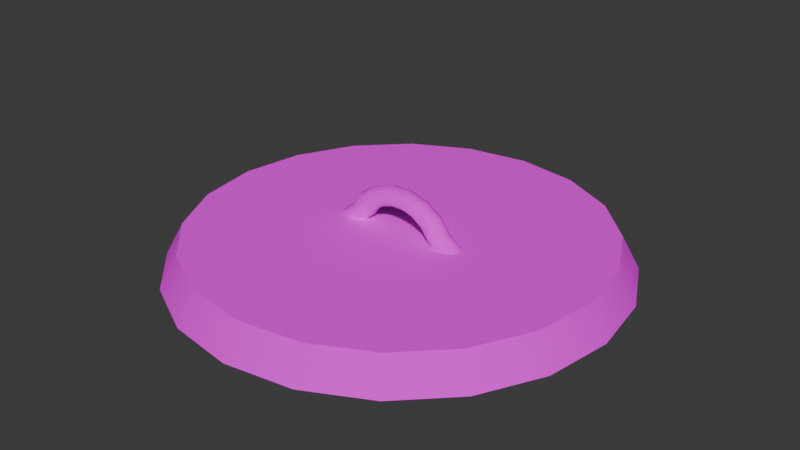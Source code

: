 # Source: shield.blend  (saved by Blender 5.3.31; exported with 4.5.12 LTS)
import bpy
from mathutils import Matrix  # noqa: F401  (used for matrix-valued properties, if any)

bpy.ops.wm.read_factory_settings(use_empty=True)
scene = bpy.context.scene
scene.name = 'Scene'

# ---- collections
col_collection = bpy.data.collections.new('Collection'); scene.collection.children.link(col_collection)

# ---- images (referenced by path relative to the original .blend; pixels are not part of the script)
import os
ASSET_DIR = os.environ.get("B2B_ASSET_DIR", "")  # directory of the original .blend (textures are referenced by path, not embedded)
HERE = os.path.dirname(os.path.abspath(__file__))  # packed textures are extracted next to this script under _unpacked/

def load_image(name, relpath, width, height, colorspace="sRGB"):
    """Load a texture the original file referenced (path relative to the .blend, or extracted next to this script)."""
    p = next((c for c in (os.path.join(HERE, relpath), os.path.join(ASSET_DIR, relpath)) if relpath and os.path.exists(c)), "")
    if p:
        img = bpy.data.images.load(p, check_existing=True)
        img.name = name
    else:  # same state as the original file: an image datablock whose file is absent (Cycles renders it pink)
        img = bpy.data.images.new(name, width, height)
        img.source = "FILE"
        img.filepath = "//" + (relpath or name)
    img.colorspace_settings.name = colorspace
    return img
img_barrel_lid_barell_lid_mat_albedotransparency_png = load_image('Barrel_Lid_Barell_Lid_Mat_AlbedoTransparency.png', 'Barrel_Lid_Barell_Lid_Mat_AlbedoTransparency.png', 1024, 1024, 'sRGB')

# ---- materials (node trees are filled in below, after node groups)
mat_barell_lid_mat = bpy.data.materials.new('Barell_Lid_Mat')
mat_barell_lid_mat.diffuse_color = (0.5, 0.5, 0.5, 1.0)
mat_barell_lid_mat.roughness = 0.5

# ---- material node trees
mat_barell_lid_mat.use_nodes = True; mat_barell_lid_mat.node_tree.nodes.clear()
_N = mat_barell_lid_mat.node_tree.nodes; _L = mat_barell_lid_mat.node_tree.links
n0 = _N.new('ShaderNodeBsdfPrincipled'); n0.name = 'Principled BSDF'; n0.location = (0, 300)
n0.inputs[1].default_value = 0.3
n0.inputs[2].default_value = 1.0
n0.inputs[10].default_value = 0.005
n0.inputs[27].default_value = (0.0, 0.0, 0.0, 1.0)
n0.inputs[28].default_value = 1.0
n1 = _N.new('ShaderNodeOutputMaterial'); n1.name = 'Material Output'; n1.location = (280, 300)
n2 = _N.new('ShaderNodeTexImage'); n2.name = 'Image Texture'; n2.location = (-292, 282)
n2.image = img_barrel_lid_barell_lid_mat_albedotransparency_png
_L.new(n0.outputs[0], n1.inputs[0])
_L.new(n2.outputs[0], n0.inputs[0])
n1.is_active_output = True

# ---- world
world_world = bpy.data.worlds.new('World'); scene.world = world_world
world_world.use_nodes = True; world_world.node_tree.nodes.clear()
_N = world_world.node_tree.nodes; _L = world_world.node_tree.links
n0 = _N.new('ShaderNodeOutputWorld'); n0.name = 'World Output'; n0.location = (200, 100)
n1 = _N.new('ShaderNodeBackground'); n1.name = 'Background'; n1.location = (-200, 100)
n1.inputs[0].default_value = (0.05088, 0.05088, 0.05088, 1.0)
_L.new(n1.outputs[0], n0.inputs[0])
n0.is_active_output = True
world_world.color = (0.05088, 0.05088, 0.05088)
world_world.sun_shadow_jitter_overblur = 0.0

# ---- meshes
me_torus = bpy.data.meshes.new('Torus')
me_torus.from_pydata([(0.385, -4.475e-09, 1.071e-10), (0.3666, -4.475e-09, 0.07477), (0.32, -4.475e-09, 0.1146), (0.2669, -4.475e-09, 0.1007), (0.2323, -4.475e-09, 0.03979), (0.2323, -4.475e-09, -0.03979), (0.2669, -4.475e-09, -0.1007), (0.32, -4.475e-09, -0.1146), (0.3666, -4.475e-09, -0.07477), (0.2799, 0.1505, 0.0), (0.2665, 0.1433, 0.05785), (0.2326, 0.1251, 0.08863), (0.194, 0.1043, 0.07794), (0.1689, 0.09078, 0.03078), (0.1689, 0.09078, -0.03078), (0.194, 0.1043, -0.07794), (0.2326, 0.1251, -0.08863), (0.2665, 0.1433, -0.05785), (0.2282, 0.2828, 0.0), (0.2173, 0.2693, 0.05785), (0.1896, 0.235, 0.08863), (0.1582, 0.1961, 0.07794), (0.1377, 0.1706, 0.03078), (0.1377, 0.1706, -0.03078), (0.1582, 0.1961, -0.07794), (0.1896, 0.235, -0.08863), (0.2173, 0.2693, -0.05785), (0.1489, 0.3811, 0.0), (0.1418, 0.3628, 0.05785), (0.1238, 0.3166, 0.08863), (0.1032, 0.2641, 0.07794), (0.08985, 0.2299, 0.03078), (0.08985, 0.2299, -0.03078), (0.1032, 0.2641, -0.07794), (0.1238, 0.3166, -0.08863), (0.1418, 0.3628, -0.05785), (0.05173, 0.4333, 0.0), (0.04925, 0.4126, 0.05785), (0.04299, 0.3601, 0.08863), (0.03586, 0.3004, 0.07794), (0.03121, 0.2614, 0.03078), (0.03121, 0.2614, -0.03078), (0.03586, 0.3004, -0.07794), (0.04299, 0.3601, -0.08863), (0.04925, 0.4126, -0.05785), (-0.05173, 0.4333, 0.0), (-0.04925, 0.4126, 0.05785), (-0.04299, 0.3601, 0.08863), (-0.03586, 0.3004, 0.07794), (-0.03121, 0.2614, 0.03078), (-0.03121, 0.2614, -0.03078), (-0.03586, 0.3004, -0.07794), (-0.04299, 0.3601, -0.08863), (-0.04925, 0.4126, -0.05785), (-0.1489, 0.3811, 0.0), (-0.1418, 0.3628, 0.05785), (-0.1238, 0.3166, 0.08863), (-0.1032, 0.2641, 0.07794), (-0.08985, 0.2299, 0.03078), (-0.08985, 0.2299, -0.03078), (-0.1032, 0.2641, -0.07794), (-0.1238, 0.3166, -0.08863), (-0.1418, 0.3628, -0.05785), (-0.2282, 0.2828, 0.0), (-0.2173, 0.2693, 0.05785), (-0.1896, 0.235, 0.08863), (-0.1582, 0.1961, 0.07794), (-0.1377, 0.1706, 0.03078), (-0.1377, 0.1706, -0.03078), (-0.1582, 0.1961, -0.07794), (-0.1896, 0.235, -0.08863), (-0.2173, 0.2693, -0.05785), (-0.2799, 0.1505, 0.0), (-0.2665, 0.1433, 0.05785), (-0.2326, 0.1251, 0.08863), (-0.194, 0.1043, 0.07794), (-0.1689, 0.09078, 0.03078), (-0.1689, 0.09078, -0.03078), (-0.194, 0.1043, -0.07794), (-0.2326, 0.1251, -0.08863), (-0.2665, 0.1433, -0.05785), (-0.385, 4.524e-08, 1.071e-10), (-0.3666, 4.286e-08, 0.07477), (-0.32, 3.684e-08, 0.1146), (-0.2669, 2.999e-08, 0.1007), (-0.2323, 2.552e-08, 0.03979), (-0.2323, 2.552e-08, -0.03979), (-0.2669, 2.999e-08, -0.1007), (-0.32, 3.684e-08, -0.1146), (-0.3666, 4.286e-08, -0.07477)], [], [(0, 9, 10, 1), (1, 10, 11, 2), (2, 11, 12, 3), (3, 12, 13, 4), (4, 13, 14, 5), (5, 14, 15, 6), (6, 15, 16, 7), (7, 16, 17, 8), (8, 17, 9, 0), (9, 18, 19, 10), (10, 19, 20, 11), (11, 20, 21, 12), (12, 21, 22, 13), (13, 22, 23, 14), (14, 23, 24, 15), (15, 24, 25, 16), (16, 25, 26, 17), (17, 26, 18, 9), (18, 27, 28, 19), (19, 28, 29, 20), (20, 29, 30, 21), (21, 30, 31, 22), (22, 31, 32, 23), (23, 32, 33, 24), (24, 33, 34, 25), (25, 34, 35, 26), (26, 35, 27, 18), (27, 36, 37, 28), (28, 37, 38, 29), (29, 38, 39, 30), (30, 39, 40, 31), (31, 40, 41, 32), (32, 41, 42, 33), (33, 42, 43, 34), (34, 43, 44, 35), (35, 44, 36, 27), (36, 45, 46, 37), (37, 46, 47, 38), (38, 47, 48, 39), (39, 48, 49, 40), (40, 49, 50, 41), (41, 50, 51, 42), (42, 51, 52, 43), (43, 52, 53, 44), (44, 53, 45, 36), (45, 54, 55, 46), (46, 55, 56, 47), (47, 56, 57, 48), (48, 57, 58, 49), (49, 58, 59, 50), (50, 59, 60, 51), (51, 60, 61, 52), (52, 61, 62, 53), (53, 62, 54, 45), (54, 63, 64, 55), (55, 64, 65, 56), (56, 65, 66, 57), (57, 66, 67, 58), (58, 67, 68, 59), (59, 68, 69, 60), (60, 69, 70, 61), (61, 70, 71, 62), (62, 71, 63, 54), (63, 72, 73, 64), (64, 73, 74, 65), (65, 74, 75, 66), (66, 75, 76, 67), (67, 76, 77, 68), (68, 77, 78, 69), (69, 78, 79, 70), (70, 79, 80, 71), (71, 80, 72, 63), (72, 81, 82, 73), (73, 82, 83, 74), (74, 83, 84, 75), (75, 84, 85, 76), (76, 85, 86, 77), (77, 86, 87, 78), (78, 87, 88, 79), (79, 88, 89, 80), (80, 89, 81, 72)])
me_torus.polygons.foreach_set('use_smooth', [True] * 81)
_uv = me_torus.uv_layers.new(name='UVMap')
_uv.uv.foreach_set('vector', [0.6946, 0.6467, 0.6966, 0.6467, 0.6966, 0.6506, 0.6946, 0.6506, 0.6946, 0.6506, 0.6966, 0.6506, 0.6966, 0.6546, 0.6946, 0.6546, 0.6946, 0.6546, 0.6966, 0.6546, 0.6966, 0.6585, 0.6946, 0.6585, 0.6946, 0.6585, 0.6966, 0.6585, 0.6966, 0.6624, 0.6946, 0.6624, 0.6946, 0.6271, 0.6966, 0.6271, 0.6966, 0.631, 0.6946, 0.631, 0.6946, 0.631, 0.6966, 0.631, 0.6966, 0.6349, 0.6946, 0.6349, 0.6946, 0.6349, 0.6966, 0.6349, 0.6966, 0.6389, 0.6946, 0.6389, 0.6946, 0.6389, 0.6966, 0.6389, 0.6966, 0.6428, 0.6946, 0.6428, 0.6946, 0.6428, 0.6966, 0.6428, 0.6966, 0.6467, 0.6946, 0.6467, 0.6966, 0.6467, 0.6986, 0.6467, 0.6986, 0.6506, 0.6966, 0.6506, 0.6966, 0.6506, 0.6986, 0.6506, 0.6986, 0.6546, 0.6966, 0.6546, 0.6966, 0.6546, 0.6986, 0.6546, 0.6986, 0.6585, 0.6966, 0.6585, 0.6966, 0.6585, 0.6986, 0.6585, 0.6986, 0.6624, 0.6966, 0.6624, 0.6966, 0.6271, 0.6986, 0.6271, 0.6986, 0.631, 0.6966, 0.631, 0.6966, 0.631, 0.6986, 0.631, 0.6986, 0.6349, 0.6966, 0.6349, 0.6966, 0.6349, 0.6986, 0.6349, 0.6986, 0.6389, 0.6966, 0.6389, 0.6966, 0.6389, 0.6986, 0.6389, 0.6986, 0.6428, 0.6966, 0.6428, 0.6966, 0.6428, 0.6986, 0.6428, 0.6986, 0.6467, 0.6966, 0.6467, 0.6986, 0.6467, 0.7005, 0.6467, 0.7005, 0.6506, 0.6986, 0.6506, 0.6986, 0.6506, 0.7005, 0.6506, 0.7005, 0.6546, 0.6986, 0.6546, 0.6986, 0.6546, 0.7005, 0.6546, 0.7005, 0.6585, 0.6986, 0.6585, 0.6986, 0.6585, 0.7005, 0.6585, 0.7005, 0.6624, 0.6986, 0.6624, 0.6986, 0.6271, 0.7005, 0.6271, 0.7005, 0.631, 0.6986, 0.631, 0.6986, 0.631, 0.7005, 0.631, 0.7005, 0.6349, 0.6986, 0.6349, 0.6986, 0.6349, 0.7005, 0.6349, 0.7005, 0.6389, 0.6986, 0.6389, 0.6986, 0.6389, 0.7005, 0.6389, 0.7005, 0.6428, 0.6986, 0.6428, 0.6986, 0.6428, 0.7005, 0.6428, 0.7005, 0.6467, 0.6986, 0.6467, 0.7005, 0.6467, 0.7025, 0.6467, 0.7025, 0.6506, 0.7005, 0.6506, 0.7005, 0.6506, 0.7025, 0.6506, 0.7025, 0.6546, 0.7005, 0.6546, 0.7005, 0.6546, 0.7025, 0.6546, 0.7025, 0.6585, 0.7005, 0.6585, 0.7005, 0.6585, 0.7025, 0.6585, 0.7025, 0.6624, 0.7005, 0.6624, 0.7005, 0.6271, 0.7025, 0.6271, 0.7025, 0.631, 0.7005, 0.631, 0.7005, 0.631, 0.7025, 0.631, 0.7025, 0.6349, 0.7005, 0.6349, 0.7005, 0.6349, 0.7025, 0.6349, 0.7025, 0.6389, 0.7005, 0.6389, 0.7005, 0.6389, 0.7025, 0.6389, 0.7025, 0.6428, 0.7005, 0.6428, 0.7005, 0.6428, 0.7025, 0.6428, 0.7025, 0.6467, 0.7005, 0.6467, 0.7025, 0.6467, 0.7045, 0.6467, 0.7045, 0.6506, 0.7025, 0.6506, 0.7025, 0.6506, 0.7045, 0.6506, 0.7045, 0.6546, 0.7025, 0.6546, 0.7025, 0.6546, 0.7045, 0.6546, 0.7045, 0.6585, 0.7025, 0.6585, 0.7025, 0.6585, 0.7045, 0.6585, 0.7045, 0.6624, 0.7025, 0.6624, 0.7025, 0.6271, 0.7045, 0.6271, 0.7045, 0.631, 0.7025, 0.631, 0.7025, 0.631, 0.7045, 0.631, 0.7045, 0.6349, 0.7025, 0.6349, 0.7025, 0.6349, 0.7045, 0.6349, 0.7045, 0.6389, 0.7025, 0.6389, 0.7025, 0.6389, 0.7045, 0.6389, 0.7045, 0.6428, 0.7025, 0.6428, 0.7025, 0.6428, 0.7045, 0.6428, 0.7045, 0.6467, 0.7025, 0.6467, 0.7045, 0.6467, 0.7064, 0.6467, 0.7064, 0.6506, 0.7045, 0.6506, 0.7045, 0.6506, 0.7064, 0.6506, 0.7064, 0.6546, 0.7045, 0.6546, 0.7045, 0.6546, 0.7064, 0.6546, 0.7064, 0.6585, 0.7045, 0.6585, 0.7045, 0.6585, 0.7064, 0.6585, 0.7064, 0.6624, 0.7045, 0.6624, 0.7045, 0.6271, 0.7064, 0.6271, 0.7064, 0.631, 0.7045, 0.631, 0.7045, 0.631, 0.7064, 0.631, 0.7064, 0.6349, 0.7045, 0.6349, 0.7045, 0.6349, 0.7064, 0.6349, 0.7064, 0.6389, 0.7045, 0.6389, 0.7045, 0.6389, 0.7064, 0.6389, 0.7064, 0.6428, 0.7045, 0.6428, 0.7045, 0.6428, 0.7064, 0.6428, 0.7064, 0.6467, 0.7045, 0.6467, 0.7064, 0.6467, 0.7084, 0.6467, 0.7084, 0.6506, 0.7064, 0.6506, 0.7064, 0.6506, 0.7084, 0.6506, 0.7084, 0.6546, 0.7064, 0.6546, 0.7064, 0.6546, 0.7084, 0.6546, 0.7084, 0.6585, 0.7064, 0.6585, 0.7064, 0.6585, 0.7084, 0.6585, 0.7084, 0.6624, 0.7064, 0.6624, 0.7064, 0.6271, 0.7084, 0.6271, 0.7084, 0.631, 0.7064, 0.631, 0.7064, 0.631, 0.7084, 0.631, 0.7084, 0.6349, 0.7064, 0.6349, 0.7064, 0.6349, 0.7084, 0.6349, 0.7084, 0.6389, 0.7064, 0.6389, 0.7064, 0.6389, 0.7084, 0.6389, 0.7084, 0.6428, 0.7064, 0.6428, 0.7064, 0.6428, 0.7084, 0.6428, 0.7084, 0.6467, 0.7064, 0.6467, 0.7084, 0.6467, 0.7103, 0.6467, 0.7103, 0.6506, 0.7084, 0.6506, 0.7084, 0.6506, 0.7103, 0.6506, 0.7103, 0.6546, 0.7084, 0.6546, 0.7084, 0.6546, 0.7103, 0.6546, 0.7103, 0.6585, 0.7084, 0.6585, 0.7084, 0.6585, 0.7103, 0.6585, 0.7103, 0.6624, 0.7084, 0.6624, 0.7084, 0.6271, 0.7103, 0.6271, 0.7103, 0.631, 0.7084, 0.631, 0.7084, 0.631, 0.7103, 0.631, 0.7103, 0.6349, 0.7084, 0.6349, 0.7084, 0.6349, 0.7103, 0.6349, 0.7103, 0.6389, 0.7084, 0.6389, 0.7084, 0.6389, 0.7103, 0.6389, 0.7103, 0.6428, 0.7084, 0.6428, 0.7084, 0.6428, 0.7103, 0.6428, 0.7103, 0.6467, 0.7084, 0.6467, 0.7103, 0.6467, 0.7123, 0.6467, 0.7123, 0.6506, 0.7103, 0.6506, 0.7103, 0.6506, 0.7123, 0.6506, 0.7123, 0.6546, 0.7103, 0.6546, 0.7103, 0.6546, 0.7123, 0.6546, 0.7123, 0.6585, 0.7103, 0.6585, 0.7103, 0.6585, 0.7123, 0.6585, 0.7123, 0.6624, 0.7103, 0.6624, 0.7103, 0.6271, 0.7123, 0.6271, 0.7123, 0.631, 0.7103, 0.631, 0.7103, 0.631, 0.7123, 0.631, 0.7123, 0.6349, 0.7103, 0.6349, 0.7103, 0.6349, 0.7123, 0.6349, 0.7123, 0.6389, 0.7103, 0.6389, 0.7103, 0.6389, 0.7123, 0.6389, 0.7123, 0.6428, 0.7103, 0.6428, 0.7103, 0.6428, 0.7123, 0.6428, 0.7123, 0.6467, 0.7103, 0.6467])
me_torus.materials.append(mat_barell_lid_mat)
me_torus.update()
me_mesh = bpy.data.meshes.new('Mesh')
me_mesh.from_pydata([(0.09449, 0.007888, -0.0307), (0.08038, 0.007888, -0.0584), (0.0584, 0.007888, -0.08038), (0.0307, 0.007888, -0.09449), (-8.921e-07, 0.007888, -0.09936), (-0.0307, 0.007888, -0.09449), (-0.0584, 0.007888, -0.08038), (-0.08038, 0.007888, -0.0584), (-0.09449, 0.007888, -0.0307), (-0.09936, 0.007888, 5.96e-08), (-0.09449, 0.007888, 0.0307), (-0.08038, 0.007888, 0.0584), (-0.0584, 0.007888, 0.08038), (-0.0307, 0.007888, 0.09449), (-8.921e-07, 0.007888, 0.09936), (0.0307, 0.007888, 0.09449), (0.0584, 0.007888, 0.08038), (0.08038, 0.007888, 0.0584), (0.09449, 0.007888, 0.0307), (0.09935, 0.007888, 5.96e-08), (-8.921e-07, 0.007888, 5.96e-08), (0.08724, -0.007888, 0.06339), (0.06339, -0.007888, 0.08724), (0.03332, -0.007888, 0.1026), (-8.921e-07, -0.007888, 0.1078), (-0.03332, -0.007888, 0.1026), (-0.06339, -0.007888, 0.08724), (-0.08724, -0.007888, 0.06339), (-0.1026, -0.007888, 0.03332), (-0.1078, -0.007888, 5.96e-08), (-0.1026, -0.007888, -0.03332), (-0.08724, -0.007888, -0.06339), (-0.06339, -0.007888, -0.08724), (-0.03332, -0.007888, -0.1026), (-8.921e-07, -0.007888, -0.1078), (0.03332, -0.007888, -0.1026), (0.06339, -0.007888, -0.08724), (0.08724, -0.007888, -0.06339), (0.1026, -0.007888, -0.03332), (0.1078, -0.007888, 5.96e-08), (0.1026, -0.007888, 0.03332), (0.001172, -0.007888, 0.0008529), (0.0008517, -0.007888, 0.001174), (0.0004473, -0.007888, 0.00138), (-8.921e-07, -0.007888, 0.001451), (-0.0004491, -0.007888, 0.00138), (-0.0008535, -0.007888, 0.001174), (-0.001174, -0.007888, 0.0008529), (-0.00138, -0.007888, 0.0004483), (-0.001452, -0.007888, -8.941e-08), (-0.00138, -0.007888, -0.0004484), (-0.001174, -0.007888, -0.0008529), (-0.0008535, -0.007888, -0.001174), (-0.0004491, -0.007888, -0.00138), (-8.921e-07, -0.007888, -0.001451), (0.0004473, -0.007888, -0.00138), (0.0008517, -0.007888, -0.001174), (0.001172, -0.007888, -0.0008529), (0.001378, -0.007888, -0.0004484), (0.001451, -0.007888, -8.941e-08), (0.001378, -0.007888, 0.0004483)], [], [(0, 1, 20), (1, 2, 20), (2, 3, 20), (3, 4, 20), (4, 5, 20), (5, 6, 20), (6, 7, 20), (7, 8, 20), (8, 9, 20), (9, 10, 20), (10, 11, 20), (11, 12, 20), (12, 13, 20), (13, 14, 20), (14, 15, 20), (15, 16, 20), (16, 17, 20), (17, 18, 20), (18, 19, 20), (19, 0, 20), (22, 21, 17, 16), (23, 22, 16, 15), (24, 23, 15, 14), (25, 24, 14, 13), (26, 25, 13, 12), (27, 26, 12, 11), (28, 27, 11, 10), (29, 28, 10, 9), (30, 29, 9, 8), (31, 30, 8, 7), (32, 31, 7, 6), (33, 32, 6, 5), (34, 33, 5, 4), (35, 34, 4, 3), (36, 35, 3, 2), (37, 36, 2, 1), (38, 37, 1, 0), (39, 38, 0, 19), (40, 39, 19, 18), (21, 40, 18, 17), (21, 22, 42, 41), (22, 23, 43, 42), (23, 24, 44, 43), (24, 25, 45, 44), (25, 26, 46, 45), (26, 27, 47, 46), (27, 28, 48, 47), (28, 29, 49, 48), (29, 30, 50, 49), (30, 31, 51, 50), (31, 32, 52, 51), (32, 33, 53, 52), (33, 34, 54, 53), (34, 35, 55, 54), (35, 36, 56, 55), (36, 37, 57, 56), (37, 38, 58, 57), (38, 39, 59, 58), (39, 40, 60, 59), (40, 21, 41, 60)])
me_mesh.polygons.foreach_set('use_smooth', [True] * 60)
_k = set([(0, 1), (0, 19), (1, 2), (2, 3), (3, 4), (4, 5), (5, 6), (6, 7), (7, 8), (8, 9), (9, 10), (10, 11), (11, 12), (12, 13), (13, 14), (14, 15), (15, 16), (16, 17), (17, 18), (18, 19), (21, 22), (21, 40), (22, 23), (23, 24), (24, 25), (25, 26), (26, 27), (27, 28), (28, 29), (29, 30), (30, 31), (31, 32), (32, 33), (33, 34), (34, 35), (35, 36), (36, 37), (37, 38), (38, 39), (39, 40)])
me_mesh.attributes.new('sharp_edge', 'BOOLEAN', 'EDGE').data.foreach_set('value', [ (min(e.vertices), max(e.vertices)) in _k for e in me_mesh.edges])
_uv = me_mesh.uv_layers.new(name='map1')
_uv.uv.foreach_set('vector', [0.3042, 0.5419, 0.2634, 0.5211, 0.3494, 0.4027, 0.2634, 0.5211, 0.231, 0.4887, 0.3494, 0.4027, 0.231, 0.4887, 0.2102, 0.4479, 0.3494, 0.4027, 0.2102, 0.4479, 0.2031, 0.4027, 0.3494, 0.4027, 0.4958, 0.403, 0.4887, 0.4482, 0.3494, 0.403, 0.4887, 0.4482, 0.4679, 0.4891, 0.3494, 0.403, 0.4679, 0.4891, 0.4355, 0.5214, 0.3494, 0.403, 0.4355, 0.5214, 0.3947, 0.5422, 0.3494, 0.403, 0.3947, 0.5422, 0.3494, 0.5494, 0.3494, 0.403, 0.3494, 0.5494, 0.3042, 0.5422, 0.3494, 0.403, 0.3042, 0.5422, 0.2634, 0.5214, 0.3494, 0.403, 0.2634, 0.5214, 0.231, 0.4891, 0.3494, 0.403, 0.231, 0.4891, 0.2102, 0.4482, 0.3494, 0.403, 0.2102, 0.4482, 0.203, 0.403, 0.3494, 0.403, 0.4957, 0.4027, 0.4886, 0.4479, 0.3494, 0.4027, 0.4886, 0.4479, 0.4678, 0.4887, 0.3494, 0.4027, 0.4678, 0.4887, 0.4354, 0.5211, 0.3494, 0.4027, 0.4354, 0.5211, 0.3946, 0.5419, 0.3494, 0.4027, 0.3946, 0.5419, 0.3494, 0.549, 0.3494, 0.4027, 0.3494, 0.549, 0.3042, 0.5419, 0.3494, 0.4027, 0.2322, 0.7482, 0.2734, 0.7482, 0.2734, 0.793, 0.2322, 0.793, 0.1909, 0.7482, 0.2322, 0.7482, 0.2322, 0.793, 0.1909, 0.793, 0.1497, 0.7482, 0.1909, 0.7482, 0.1909, 0.793, 0.1497, 0.793, 0.521, 0.6984, 0.5623, 0.6984, 0.5623, 0.7432, 0.521, 0.7432, 0.4798, 0.6984, 0.521, 0.6984, 0.521, 0.7432, 0.4798, 0.7432, 0.4385, 0.6984, 0.4798, 0.6984, 0.4798, 0.7432, 0.4385, 0.7432, 0.3972, 0.6984, 0.4385, 0.6984, 0.4385, 0.7432, 0.3972, 0.7432, 0.356, 0.6984, 0.3972, 0.6984, 0.3972, 0.7432, 0.356, 0.7432, 0.3147, 0.6984, 0.356, 0.6984, 0.356, 0.7432, 0.3147, 0.7432, 0.2735, 0.6984, 0.3147, 0.6984, 0.3147, 0.7432, 0.2735, 0.7432, 0.2322, 0.6984, 0.2735, 0.6984, 0.2735, 0.7432, 0.2322, 0.7432, 0.1909, 0.6984, 0.2322, 0.6984, 0.2322, 0.7432, 0.1909, 0.7432, 0.1497, 0.6984, 0.1909, 0.6984, 0.1909, 0.7432, 0.1497, 0.7432, 0.521, 0.7482, 0.5623, 0.7482, 0.5623, 0.793, 0.521, 0.793, 0.4798, 0.7482, 0.521, 0.7482, 0.521, 0.793, 0.4797, 0.793, 0.4385, 0.7482, 0.4798, 0.7482, 0.4797, 0.793, 0.4385, 0.793, 0.3972, 0.7482, 0.4385, 0.7482, 0.4385, 0.793, 0.3972, 0.793, 0.356, 0.7482, 0.3972, 0.7482, 0.3972, 0.793, 0.356, 0.793, 0.3147, 0.7482, 0.356, 0.7482, 0.356, 0.793, 0.3147, 0.793, 0.2734, 0.7482, 0.3147, 0.7482, 0.3147, 0.793, 0.2734, 0.793, 0.2765, 0.07405, 0.2448, 0.04234, 0.1616, 0.1567, 0.1621, 0.1572, 0.2448, 0.04234, 0.2048, 0.02198, 0.1611, 0.1565, 0.1616, 0.1567, 0.2048, 0.02198, 0.1605, 0.01497, 0.1605, 0.1564, 0.1611, 0.1565, 0.1605, 0.01497, 0.1162, 0.02198, 0.1599, 0.1565, 0.1605, 0.1564, 0.1162, 0.02198, 0.07626, 0.04234, 0.1594, 0.1567, 0.1599, 0.1565, 0.07626, 0.04234, 0.04456, 0.07405, 0.159, 0.1572, 0.1594, 0.1567, 0.04456, 0.07405, 0.02419, 0.114, 0.1587, 0.1577, 0.159, 0.1572, 0.02419, 0.114, 0.01718, 0.1583, 0.1586, 0.1583, 0.1587, 0.1577, 0.01718, 0.1583, 0.02419, 0.2026, 0.1587, 0.1589, 0.1586, 0.1583, 0.02419, 0.2026, 0.04456, 0.2426, 0.159, 0.1594, 0.1587, 0.1589, 0.04456, 0.2426, 0.07626, 0.2743, 0.1594, 0.1599, 0.159, 0.1594, 0.07626, 0.2743, 0.1162, 0.2946, 0.1599, 0.1601, 0.1594, 0.1599, 0.1162, 0.2946, 0.1605, 0.3016, 0.1605, 0.1602, 0.1599, 0.1601, 0.1605, 0.3016, 0.2048, 0.2946, 0.1611, 0.1601, 0.1605, 0.1602, 0.2048, 0.2946, 0.2448, 0.2743, 0.1616, 0.1599, 0.1611, 0.1601, 0.2448, 0.2743, 0.2765, 0.2426, 0.1621, 0.1594, 0.1616, 0.1599, 0.2765, 0.2426, 0.2968, 0.2026, 0.1623, 0.1589, 0.1621, 0.1594, 0.2968, 0.2026, 0.3039, 0.1583, 0.1624, 0.1583, 0.1623, 0.1589, 0.3039, 0.1583, 0.2968, 0.114, 0.1623, 0.1577, 0.1624, 0.1583, 0.2968, 0.114, 0.2765, 0.07405, 0.1621, 0.1572, 0.1623, 0.1577])
me_mesh.materials.append(mat_barell_lid_mat)
me_mesh.update()
me_mesh.normals_split_custom_set([tuple(v) for v in zip(*[iter([0.0, 1.0, 0.0, 0.0, 1.0, 0.0, 0.0, 1.0, 9.541e-10, 0.0, 1.0, 0.0, 0.0, 1.0, 4.77e-09, 0.0, 1.0, 9.541e-10, 0.0, 1.0, 4.77e-09, 0.0, 1.0, 4.77e-09, 0.0, 1.0, 9.541e-10, 0.0, 1.0, 4.77e-09, 0.0, 1.0, 0.0, 0.0, 1.0, 9.541e-10, 0.0, 1.0, 0.0, 0.0, 1.0, 0.0, 0.0, 1.0, 9.541e-10, 0.0, 1.0, 0.0, 0.0, 1.0, 1.908e-08, 0.0, 1.0, 9.541e-10, 0.0, 1.0, 1.908e-08, 0.0, 1.0, 1.908e-08, 0.0, 1.0, 9.541e-10, 0.0, 1.0, 1.908e-08, 0.0, 1.0, 0.0, 0.0, 1.0, 9.541e-10, 0.0, 1.0, 0.0, 0.0, 1.0, 0.0, 0.0, 1.0, 9.541e-10, 0.0, 1.0, 0.0, 0.0, 1.0, 0.0, 0.0, 1.0, 9.541e-10, 0.0, 1.0, 0.0, 0.0, 1.0, -1.908e-08, 0.0, 1.0, 9.541e-10, 0.0, 1.0, -1.908e-08, 0.0, 1.0, -1.431e-08, 0.0, 1.0, 9.541e-10, 0.0, 1.0, -1.431e-08, 0.0, 1.0, 4.77e-09, 0.0, 1.0, 9.541e-10, 0.0, 1.0, 4.77e-09, 0.0, 1.0, 0.0, 0.0, 1.0, 9.541e-10, 0.0, 1.0, 0.0, 0.0, 1.0, 0.0, 0.0, 1.0, 9.541e-10, 0.0, 1.0, 0.0, 0.0, 1.0, 0.0, 0.0, 1.0, 9.541e-10, 0.0, 1.0, 0.0, 0.0, 1.0, 0.0, 0.0, 1.0, 9.541e-10, 0.0, 1.0, 0.0, 0.0, 1.0, 0.0, 0.0, 1.0, 9.541e-10, 0.0, 1.0, 0.0, 0.0, 1.0, 0.0, 0.0, 1.0, 9.541e-10, 0.0, 1.0, 0.0, 0.0, 1.0, 0.0, 0.0, 1.0, 9.541e-10, 0.5177, 0.4736, 0.7125, 0.7125, 0.4737, 0.5177, 0.7125, 0.4737, 0.5177, 0.5177, 0.4736, 0.7125, 0.2721, 0.4737, 0.8376, 0.5177, 0.4736, 0.7125, 0.5177, 0.4736, 0.7125, 0.2722, 0.4737, 0.8376, 0.0, 0.4737, 0.8807, 0.2721, 0.4737, 0.8376, 0.2722, 0.4737, 0.8376, 0.0, 0.4737, 0.8807, -0.2721, 0.4737, 0.8376, 0.0, 0.4737, 0.8807, 0.0, 0.4737, 0.8807, -0.2722, 0.4737, 0.8376, -0.5177, 0.4736, 0.7125, -0.2721, 0.4737, 0.8376, -0.2722, 0.4737, 0.8376, -0.5177, 0.4736, 0.7125, -0.7125, 0.4737, 0.5177, -0.5177, 0.4736, 0.7125, -0.5177, 0.4736, 0.7125, -0.7125, 0.4737, 0.5177, -0.8376, 0.4737, 0.2721, -0.7125, 0.4737, 0.5177, -0.7125, 0.4737, 0.5177, -0.8376, 0.4737, 0.2721, -0.8807, 0.4737, -1.508e-08, -0.8376, 0.4737, 0.2721, -0.8376, 0.4737, 0.2721, -0.8807, 0.4737, -1.372e-08, -0.8376, 0.4737, -0.2721, -0.8807, 0.4737, -1.508e-08, -0.8807, 0.4737, -1.372e-08, -0.8376, 0.4737, -0.2721, -0.7125, 0.4737, -0.5177, -0.8376, 0.4737, -0.2721, -0.8376, 0.4737, -0.2721, -0.7125, 0.4737, -0.5177, -0.5177, 0.4736, -0.7125, -0.7125, 0.4737, -0.5177, -0.7125, 0.4737, -0.5177, -0.5177, 0.4736, -0.7125, -0.2721, 0.4737, -0.8376, -0.5177, 0.4736, -0.7125, -0.5177, 0.4736, -0.7125, -0.2722, 0.4737, -0.8376, 0.0, 0.4737, -0.8807, -0.2721, 0.4737, -0.8376, -0.2722, 0.4737, -0.8376, 0.0, 0.4737, -0.8807, 0.2721, 0.4737, -0.8376, 0.0, 0.4737, -0.8807, 0.0, 0.4737, -0.8807, 0.2722, 0.4737, -0.8376, 0.5177, 0.4736, -0.7125, 0.2721, 0.4737, -0.8376, 0.2722, 0.4737, -0.8376, 0.5177, 0.4736, -0.7125, 0.7125, 0.4737, -0.5177, 0.5177, 0.4736, -0.7125, 0.5177, 0.4736, -0.7125, 0.7125, 0.4737, -0.5177, 0.8376, 0.4737, -0.2721, 0.7125, 0.4737, -0.5177, 0.7125, 0.4737, -0.5177, 0.8376, 0.4737, -0.2721, 0.8807, 0.4737, 0.0, 0.8376, 0.4737, -0.2721, 0.8376, 0.4737, -0.2721, 0.8807, 0.4737, 0.0, 0.8376, 0.4737, 0.2721, 0.8807, 0.4737, 0.0, 0.8807, 0.4737, 0.0, 0.8376, 0.4737, 0.2721, 0.7125, 0.4737, 0.5177, 0.8376, 0.4737, 0.2721, 0.8376, 0.4737, 0.2721, 0.7125, 0.4737, 0.5177, -2.423e-07, -1.0, 9.284e-08, -1.791e-07, -1.0, 1.374e-07, -1.792e-07, -1.0, 1.375e-07, -2.423e-07, -1.0, 9.279e-08, -1.791e-07, -1.0, 1.374e-07, 0.0, -1.0, 1.152e-08, 0.0, -1.0, 1.152e-08, -1.792e-07, -1.0, 1.375e-07, 0.0, -1.0, 1.152e-08, 0.0, -1.0, -6.328e-09, 0.0, -1.0, -6.328e-09, 0.0, -1.0, 1.152e-08, 0.0, -1.0, -6.328e-09, 0.0, -1.0, -1.266e-08, 0.0, -1.0, -1.266e-08, 0.0, -1.0, -6.328e-09, 0.0, -1.0, -1.266e-08, 0.0, -1.0, -1.658e-08, 0.0, -1.0, -1.658e-08, 0.0, -1.0, -1.266e-08, 0.0, -1.0, -1.658e-08, 0.0, -1.0, -4.62e-09, 0.0, -1.0, -4.617e-09, 0.0, -1.0, -1.658e-08, 0.0, -1.0, -4.62e-09, 0.0, -1.0, 2.436e-09, 0.0, -1.0, 2.438e-09, 0.0, -1.0, -4.617e-09, 0.0, -1.0, 2.436e-09, 0.0, -1.0, 3.436e-17, 0.0, -1.0, 7.235e-16, 0.0, -1.0, 2.438e-09, 0.0, -1.0, 3.436e-17, 0.0, -1.0, -2.436e-09, 0.0, -1.0, -2.438e-09, 0.0, -1.0, 7.235e-16, 0.0, -1.0, -2.436e-09, 0.0, -1.0, 4.62e-09, 0.0, -1.0, 4.616e-09, 0.0, -1.0, -2.438e-09, 0.0, -1.0, 4.62e-09, 0.0, -1.0, 8.48e-09, 0.0, -1.0, 8.481e-09, 0.0, -1.0, 4.616e-09, 0.0, -1.0, 8.48e-09, 0.0, -1.0, 4.556e-09, 0.0, -1.0, 4.556e-09, 0.0, -1.0, 8.481e-09, 0.0, -1.0, 4.556e-09, 0.0, -1.0, 6.328e-09, 0.0, -1.0, 6.328e-09, 0.0, -1.0, 4.556e-09, 0.0, -1.0, 6.328e-09, 0.0, -1.0, -1.962e-08, 0.0, -1.0, -1.962e-08, 0.0, -1.0, 6.328e-09, 0.0, -1.0, -1.962e-08, 0.0, -1.0, -1.595e-08, 0.0, -1.0, -1.594e-08, 0.0, -1.0, -1.962e-08, 0.0, -1.0, -1.595e-08, -1.305e-07, -1.0, -1.738e-07, -1.306e-07, -1.0, -1.739e-07, 0.0, -1.0, -1.594e-08, -1.305e-07, -1.0, -1.738e-07, -2.005e-07, -1.0, -1.806e-07, -2.006e-07, -1.0, -1.808e-07, -1.306e-07, -1.0, -1.739e-07, -2.005e-07, -1.0, -1.806e-07, -1.401e-07, -1.0, 3.436e-17, -1.401e-07, -1.0, 7.235e-16, -2.006e-07, -1.0, -1.808e-07, -1.401e-07, -1.0, 3.436e-17, -1.332e-07, -1.0, -2.996e-08, -1.332e-07, -1.0, -2.999e-08, -1.401e-07, -1.0, 7.235e-16, -1.332e-07, -1.0, -2.996e-08, -2.423e-07, -1.0, 9.284e-08, -2.423e-07, -1.0, 9.279e-08, -1.332e-07, -1.0, -2.999e-08])] * 3)])

# ---- objects
ob_torus = bpy.data.objects.new('Torus', me_torus)
ob_barell2 = bpy.data.objects.new('Barell2', me_mesh)

# ---- transforms, parenting, visibility, modifiers, constraints
ob_torus.location = (0.0, 0.0, 0.05091)
ob_torus.rotation_euler = (1.571, -0.0, 0.0)
ob_torus.scale = (0.9671, 0.5366, 0.5366)
ob_barell2.location = (0.0, 0.0, 0.0)
ob_barell2.rotation_euler = (1.571, -0.0, 0.0)
ob_barell2.scale = (9.948, 9.948, 9.948)

# ---- collection membership
col_collection.objects.link(ob_torus)
col_collection.objects.link(ob_barell2)

# ---- scene / render settings (as saved in the file)
scene.frame_start = 1; scene.frame_end = 250; scene.frame_set(1)
scene.render.engine = 'BLENDER_EEVEE_NEXT'
scene.render.bake_bias = 0.0
scene.render.bake_samples = 0
scene.render.compositor_device = 'GPU'
scene.eevee.use_volume_custom_range = False
scene.eevee.fast_gi_thickness_near = 0.1
scene.eevee.fast_gi_thickness_far = 0.0
scene.eevee.ray_tracing_options.screen_trace_thickness = 0.1
bpy.context.view_layer.update()

# ---- added for rendering (the .blend has no active camera and no usable light): camera, sun
cam_auto = bpy.data.cameras.new('AutoCamera')
cam_auto.lens = 50.0
cam_auto.sensor_width = 36.0
cam_auto.clip_end = 1000.0
ob_auto_camera = bpy.data.objects.new('AutoCamera', cam_auto)
scene.collection.objects.link(ob_auto_camera)
ob_auto_camera.location = (2.82741, -3.39291, 2.36442)
ob_auto_camera.rotation_euler = (1.09748, -7.21219e-08, 0.694738)
scene.camera = ob_auto_camera
light_auto_sun = bpy.data.lights.new('AutoSun', 'SUN')
light_auto_sun.energy = 3.0
light_auto_sun.angle = 0.0523599
ob_auto_sun = bpy.data.objects.new('AutoSun', light_auto_sun)
scene.collection.objects.link(ob_auto_sun)
ob_auto_sun.rotation_euler = (0.872665, 0.174533, 0.523599)
bpy.context.view_layer.update()
